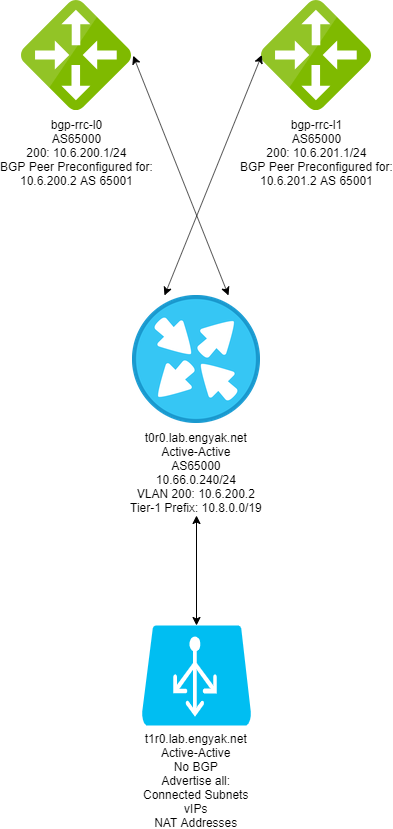

The diagram above was exported from draw.io. Its source (the exported page's mxGraphModel, read from the mxfile embedded in the PNG):
<mxGraphModel dx="2145" dy="1143" grid="1" gridSize="10" guides="1" tooltips="1" connect="1" arrows="1" fold="1" page="1" pageScale="1" pageWidth="1700" pageHeight="1100" math="0" shadow="0">
  <root>
    <mxCell id="0" />
    <mxCell id="1" parent="0" />
    <mxCell id="2" value="bgp-rrc-l0&lt;br&gt;AS65000&lt;br&gt;200: 10.6.200.1/24&lt;br&gt;BGP Peer Preconfigured for:&lt;br&gt;10.6.200.2 AS 65001" style="aspect=fixed;html=1;points=[];align=center;image;fontSize=12;image=img/lib/mscae/Local_Network_Gateways.svg;" vertex="1" parent="1">
      <mxGeometry x="110" y="55" width="110" height="110" as="geometry" />
    </mxCell>
    <mxCell id="3" value="bgp-rrc-l1&lt;br&gt;AS65000&lt;br&gt;200: 10.6.201.1/24&lt;br&gt;BGP Peer Preconfigured for:&lt;br&gt;10.6.201.2 AS 65001" style="aspect=fixed;html=1;points=[];align=center;image;fontSize=12;image=img/lib/mscae/Local_Network_Gateways.svg;" vertex="1" parent="1">
      <mxGeometry x="350" y="55" width="110" height="110" as="geometry" />
    </mxCell>
    <mxCell id="4" value="t0r0.lab.engyak.net&lt;br&gt;Active-Active&lt;br&gt;AS65000&lt;br&gt;10.66.0.240/24&lt;br&gt;VLAN 200: 10.6.200.2&lt;br&gt;Tier-1 Prefix: 10.8.0.0/19" style="shape=image;html=1;verticalAlign=top;verticalLabelPosition=bottom;labelBackgroundColor=#ffffff;imageAspect=0;aspect=fixed;image=https://cdn2.iconfinder.com/data/icons/networking-icons-1/128/networking_icons-04.png" vertex="1" parent="1">
      <mxGeometry x="221" y="350" width="128" height="128" as="geometry" />
    </mxCell>
    <mxCell id="5" value="t1r0.lab.engyak.net&lt;br&gt;Active-Active&lt;br&gt;No BGP&lt;br&gt;Advertise all:&lt;br&gt;Connected Subnets&lt;br&gt;vIPs&lt;br&gt;NAT Addresses" style="verticalLabelPosition=bottom;html=1;verticalAlign=top;align=center;strokeColor=none;fillColor=#00BEF2;shape=mxgraph.azure.azure_load_balancer;" vertex="1" parent="1">
      <mxGeometry x="230" y="680" width="110" height="100" as="geometry" />
    </mxCell>
    <mxCell id="6" value="" style="endArrow=classic;startArrow=classic;html=1;entryX=0.25;entryY=0;entryDx=0;entryDy=0;exitX=0.003;exitY=0.495;exitDx=0;exitDy=0;exitPerimeter=0;" edge="1" source="3" target="4" parent="1">
      <mxGeometry width="50" height="50" relative="1" as="geometry">
        <mxPoint x="40" y="370" as="sourcePoint" />
        <mxPoint x="90" y="320" as="targetPoint" />
      </mxGeometry>
    </mxCell>
    <mxCell id="7" value="" style="endArrow=classic;startArrow=classic;html=1;exitX=0.75;exitY=0;exitDx=0;exitDy=0;entryX=1.015;entryY=0.502;entryDx=0;entryDy=0;entryPerimeter=0;" edge="1" source="4" target="2" parent="1">
      <mxGeometry width="50" height="50" relative="1" as="geometry">
        <mxPoint x="470" y="340" as="sourcePoint" />
        <mxPoint x="520" y="290" as="targetPoint" />
      </mxGeometry>
    </mxCell>
    <mxCell id="8" value="" style="endArrow=classic;startArrow=classic;html=1;entryX=0.5;entryY=0;entryDx=0;entryDy=0;entryPerimeter=0;" edge="1" target="5" parent="1">
      <mxGeometry width="50" height="50" relative="1" as="geometry">
        <mxPoint x="285" y="570" as="sourcePoint" />
        <mxPoint x="140" y="900" as="targetPoint" />
      </mxGeometry>
    </mxCell>
  </root>
</mxGraphModel>